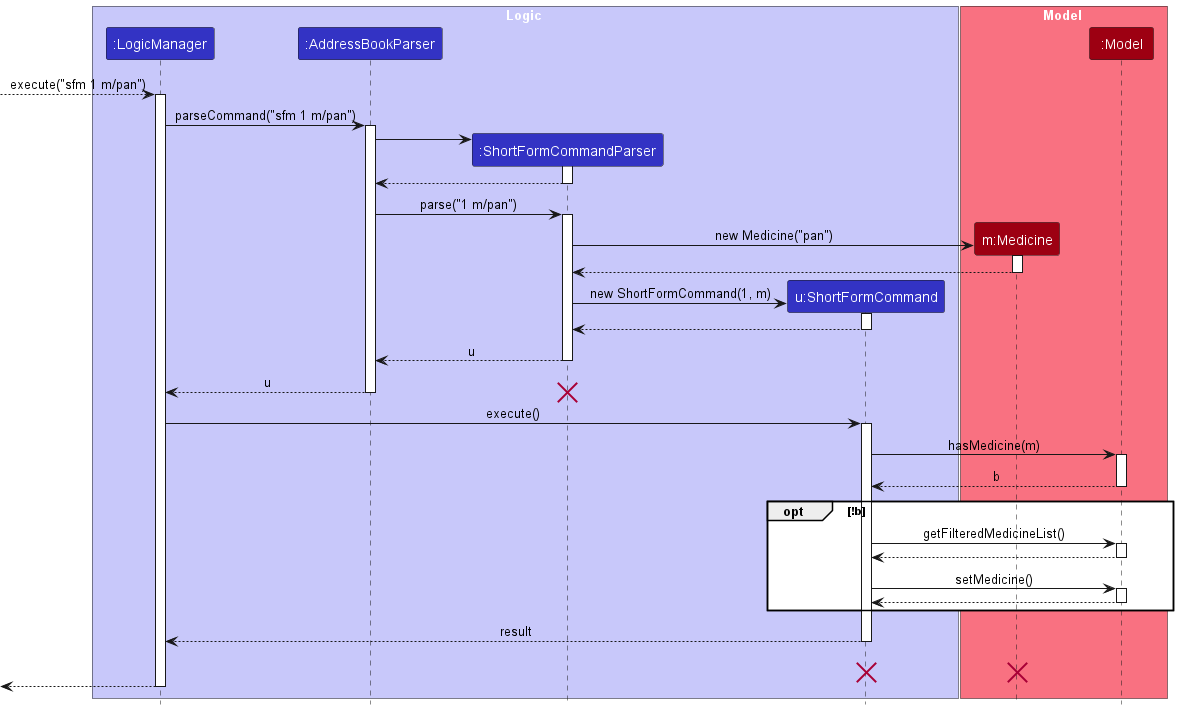

The diagram above was rendered by PlantUML. Its source (embedded in the PNG):
@startuml
!include style.puml
skinparam ArrowFontStyle plain

box Logic LOGIC_COLOR_T1
participant ":LogicManager" as LogicManager LOGIC_COLOR
participant ":AddressBookParser" as AddressBookParser LOGIC_COLOR
participant ":ShortFormCommandParser" as AddShortFormCommandParser LOGIC_COLOR
participant "u:ShortFormCommand" as AddShortFormCommand LOGIC_COLOR


end box

box Model MODEL_COLOR_T1
participant "m:Medicine" as Medicine1 MODEL_COLOR
participant ":Model" as Model MODEL_COLOR
end box
[--> LogicManager : execute("sfm 1 m/pan")
activate LogicManager

LogicManager -> AddressBookParser : parseCommand("sfm 1 m/pan")
activate AddressBookParser

create AddShortFormCommandParser
AddressBookParser -> AddShortFormCommandParser
activate AddShortFormCommandParser
AddShortFormCommandParser --> AddressBookParser
deactivate AddShortFormCommandParser

AddressBookParser -> AddShortFormCommandParser : parse("1 m/pan")
activate AddShortFormCommandParser

create Medicine1
AddShortFormCommandParser -> Medicine1 : new Medicine("pan")
activate Medicine1

Medicine1 --> AddShortFormCommandParser
deactivate Medicine1

create AddShortFormCommand
AddShortFormCommandParser -> AddShortFormCommand : new ShortFormCommand(1, m)
activate AddShortFormCommand

AddShortFormCommand --> AddShortFormCommandParser
deactivate AddShortFormCommand

AddShortFormCommandParser --> AddressBookParser : u
deactivate AddShortFormCommandParser

AddressBookParser --> LogicManager : u
deactivate AddressBookParser
destroy AddShortFormCommandParser

LogicManager -> AddShortFormCommand : execute()
activate AddShortFormCommand

AddShortFormCommand -> Model : hasMedicine(m)
activate Model

Model --> AddShortFormCommand : b
deactivate Model
opt !b
AddShortFormCommand -> Model : getFilteredMedicineList()
activate Model

Model --> AddShortFormCommand
deactivate Model

AddShortFormCommand -> Model : setMedicine()
activate Model

Model --> AddShortFormCommand
deactivate Model

end

AddShortFormCommand --> LogicManager : result
deactivate AddShortFormCommand
AddShortFormCommand -[hidden]-> LogicManager : result
destroy Medicine1
destroy AddShortFormCommand


[<--LogicManager
deactivate LogicManager
@enduml